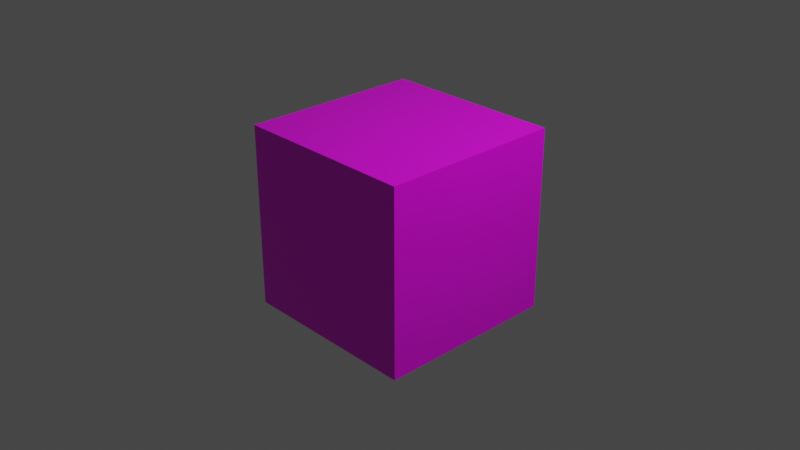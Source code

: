 # Source: UV_Editor.blend  (saved by Blender 2.93.21; exported with 4.5.12 LTS)
import bpy
from mathutils import Matrix  # noqa: F401  (used for matrix-valued properties, if any)

bpy.ops.wm.read_factory_settings(use_empty=True)
scene = bpy.context.scene
scene.name = 'Scene'

# ---- collections
col_collection = bpy.data.collections.new('Collection'); scene.collection.children.link(col_collection)

# ---- images (referenced by path relative to the original .blend; pixels are not part of the script)
import os
ASSET_DIR = os.environ.get("B2B_ASSET_DIR", "")  # directory of the original .blend (textures are referenced by path, not embedded)
HERE = os.path.dirname(os.path.abspath(__file__))  # packed textures are extracted next to this script under _unpacked/

def load_image(name, relpath, width, height, colorspace="sRGB"):
    """Load a texture the original file referenced (path relative to the .blend, or extracted next to this script)."""
    p = next((c for c in (os.path.join(HERE, relpath), os.path.join(ASSET_DIR, relpath)) if relpath and os.path.exists(c)), "")
    if p:
        img = bpy.data.images.load(p, check_existing=True)
        img.name = name
    else:  # same state as the original file: an image datablock whose file is absent (Cycles renders it pink)
        img = bpy.data.images.new(name, width, height)
        img.source = "FILE"
        img.filepath = "//" + (relpath or name)
    img.colorspace_settings.name = colorspace
    return img
img_pips_png = load_image('pips.png', 'pips.png', 1024, 1024, 'sRGB')

# ---- materials (node trees are filled in below, after node groups)
mat_material = bpy.data.materials.new('Material')
mat_material.alpha_threshold = 0.0
mat_material.use_transparent_shadow = False
mat_material.line_color = (0.0, 0.0, 0.0, 1.0)

# ---- material node trees
mat_material.use_nodes = True; mat_material.node_tree.nodes.clear()
_N = mat_material.node_tree.nodes; _L = mat_material.node_tree.links
n0 = _N.new('ShaderNodeOutputMaterial'); n0.name = 'Material Output'; n0.location = (300, 300)
n1 = _N.new('ShaderNodeBsdfPrincipled'); n1.name = 'Principled BSDF'; n1.location = (10, 300)
n1.distribution = 'GGX'
n1.subsurface_method = 'BURLEY'
n1.inputs[2].default_value = 0.4
n1.inputs[3].default_value = 1.45
n1.inputs[27].default_value = (0.0, 0.0, 0.0, 1.0)
n1.inputs[28].default_value = 1.0
n2 = _N.new('ShaderNodeTexImage'); n2.name = 'Image Texture'; n2.location = (-297, 206)
n2.image = img_pips_png
_L.new(n1.outputs[0], n0.inputs[0])
_L.new(n2.outputs[0], n1.inputs[0])
n0.is_active_output = True

# ---- world
world_world = bpy.data.worlds.new('World'); scene.world = world_world
world_world.use_nodes = True; world_world.node_tree.nodes.clear()
_N = world_world.node_tree.nodes; _L = world_world.node_tree.links
n0 = _N.new('ShaderNodeOutputWorld'); n0.name = 'World Output'; n0.location = (300, 300)
n1 = _N.new('ShaderNodeBackground'); n1.name = 'Background'; n1.location = (10, 300)
n1.inputs[0].default_value = (0.05088, 0.05088, 0.05088, 1.0)
_L.new(n1.outputs[0], n0.inputs[0])
n0.is_active_output = True
world_world.color = (0.05088, 0.05088, 0.05088)
world_world.use_sun_shadow = False
world_world.sun_shadow_jitter_overblur = 0.0

# ---- cameras
cam_camera = bpy.data.cameras.new('Camera')
cam_camera.clip_end = 100.0
cam_camera.ortho_scale = 7.314

# ---- lights
light_light = bpy.data.lights.new('Light', 'POINT')
light_light.transmission_factor = 0.0
light_light.energy = 1000.0
light_light.shadow_soft_size = 0.1
light_light.shadow_maximum_resolution = 0.006
light_light.use_absolute_resolution = True

# ---- meshes
me_cube_001 = bpy.data.meshes.new('Cube.001')
me_cube_001.from_pydata([(-1.0, -1.0, -1.0), (-1.0, -1.0, 1.0), (-1.0, 1.0, -1.0), (-1.0, 1.0, 1.0), (1.0, -1.0, -1.0), (1.0, -1.0, 1.0), (1.0, 1.0, -1.0), (1.0, 1.0, 1.0)], [], [(0, 1, 3, 2), (2, 3, 7, 6), (6, 7, 5, 4), (4, 5, 1, 0), (2, 6, 4, 0), (7, 3, 1, 5)])
_uv = me_cube_001.uv_layers.new(name='UVMap')
_uv.uv.foreach_set('vector', [0.375, 0.0, 0.625, 0.0, 0.625, 0.25, 0.375, 0.25, 0.375, 0.25, 0.625, 0.25, 0.625, 0.5, 0.375, 0.5, 0.375, 0.5, 0.625, 0.5, 0.625, 0.75, 0.375, 0.75, 0.375, 0.75, 0.625, 0.75, 0.625, 1.0, 0.375, 1.0, 0.125, 0.5, 0.375, 0.5, 0.375, 0.75, 0.125, 0.75, 0.625, 0.5, 0.875, 0.5, 0.875, 0.75, 0.625, 0.75])
me_cube_001.materials.append(mat_material)
me_cube_001.use_remesh_fix_poles = True
me_cube_001.use_remesh_preserve_attributes = False
me_cube_001.update()

# ---- objects
ob_light = bpy.data.objects.new('Light', light_light)
ob_camera = bpy.data.objects.new('Camera', cam_camera)
ob_cube = bpy.data.objects.new('Cube', me_cube_001)

# ---- transforms, parenting, visibility, modifiers, constraints
ob_light.location = (4.076, 1.005, 5.904)
ob_light.rotation_euler = (0.6503, 0.05522, 1.866)
ob_light.lock_rotations_4d = False
ob_light.empty_display_type = 'ARROWS'
ob_light.color = (0.0, 0.0, 0.0, 0.0)
ob_light.lineart.crease_threshold = 0.0
ob_camera.location = (7.359, -6.926, 4.958)
ob_camera.rotation_euler = (1.109, 0.0, 0.8149)
ob_camera.lock_rotations_4d = False
ob_camera.empty_display_type = 'ARROWS'
ob_camera.color = (0.0, 0.0, 0.0, 0.0)
ob_camera.display_type = 'WIRE'
ob_camera.lineart.crease_threshold = 0.0
ob_cube.location = (0.0, 0.0, 0.0)

# ---- collection membership
col_collection.objects.link(ob_light)
col_collection.objects.link(ob_camera)
col_collection.objects.link(ob_cube)

# ---- scene / render settings (as saved in the file)
scene.camera = ob_camera
scene.frame_start = 1; scene.frame_end = 250; scene.frame_set(1)
scene.render.engine = 'BLENDER_EEVEE_NEXT'
scene.cycles.use_denoising = False
scene.cycles.samples = 128
scene.cycles.sampling_pattern = 'TABULATED_SOBOL'
scene.cycles.use_adaptive_sampling = False
scene.cycles.use_light_tree = False
scene.view_settings.view_transform = 'Filmic'
bpy.context.view_layer.update()
